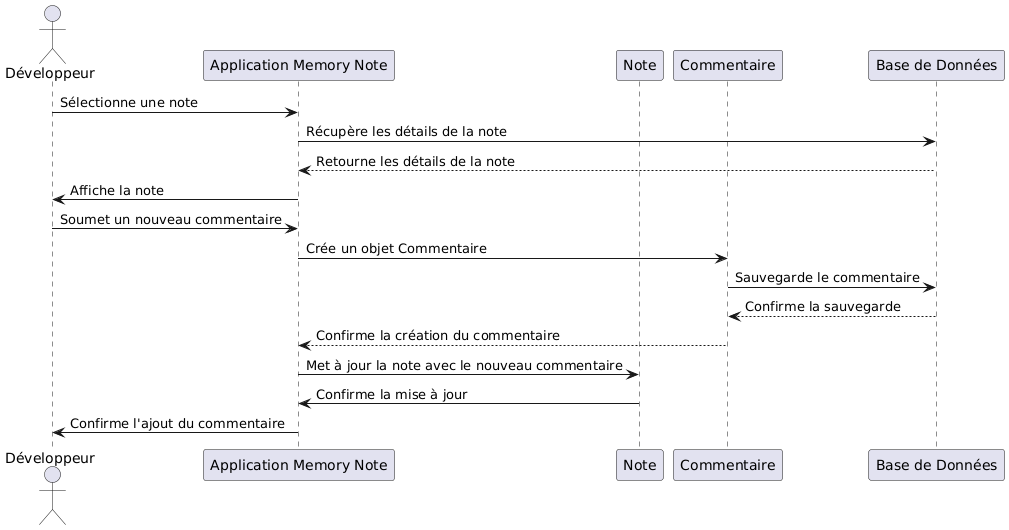

The diagram above was rendered by PlantUML. Its source (embedded in the PNG):
@startuml
actor Développeur as D
participant "Application Memory Note" as SGN
participant Note as N
participant Commentaire as C
participant "Base de Données" as BD

D -> SGN: Sélectionne une note
SGN -> BD: Récupère les détails de la note
BD --> SGN: Retourne les détails de la note
SGN -> D: Affiche la note

D -> SGN: Soumet un nouveau commentaire
SGN -> C: Crée un objet Commentaire
C -> BD: Sauvegarde le commentaire
BD --> C: Confirme la sauvegarde
C --> SGN: Confirme la création du commentaire
SGN -> N: Met à jour la note avec le nouveau commentaire
N -> SGN: Confirme la mise à jour
SGN -> D: Confirme l'ajout du commentaire
@enduml